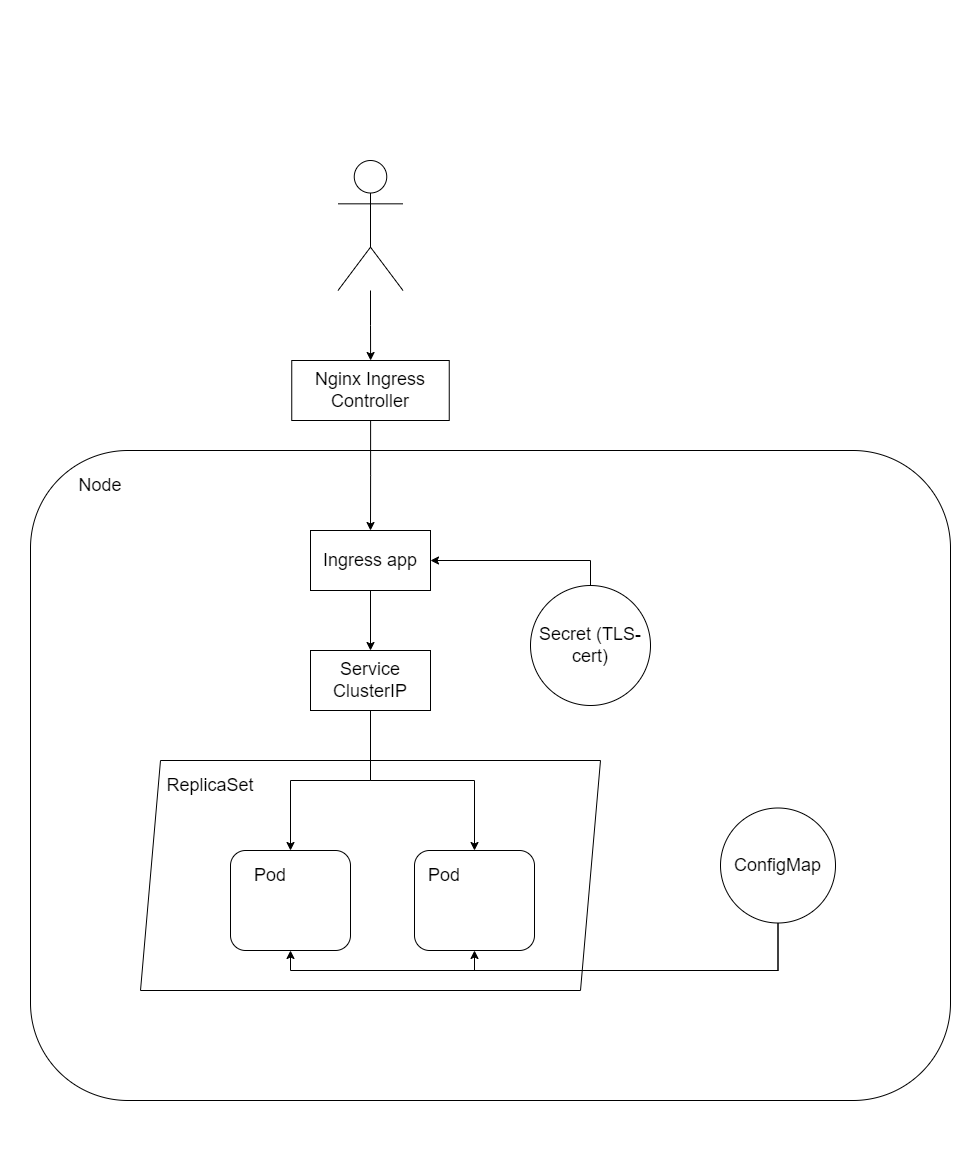

The diagram above was exported from draw.io. Its source (the exported page's mxGraphModel, read from the mxfile embedded in the PNG):
<mxGraphModel dx="1422" dy="794" grid="1" gridSize="10" guides="1" tooltips="1" connect="1" arrows="1" fold="1" page="1" pageScale="1" pageWidth="827" pageHeight="1169" math="0" shadow="0">
  <root>
    <mxCell id="0" />
    <mxCell id="1" parent="0" />
    <mxCell id="niD-qlqCpJ4RWdM3TSC5-2" value="" style="rounded=1;whiteSpace=wrap;html=1;" vertex="1" parent="1">
      <mxGeometry x="30" y="450" width="920" height="650" as="geometry" />
    </mxCell>
    <mxCell id="niD-qlqCpJ4RWdM3TSC5-11" style="edgeStyle=orthogonalEdgeStyle;rounded=0;orthogonalLoop=1;jettySize=auto;html=1;fontSize=18;" edge="1" parent="1" source="niD-qlqCpJ4RWdM3TSC5-3" target="niD-qlqCpJ4RWdM3TSC5-9">
      <mxGeometry relative="1" as="geometry" />
    </mxCell>
    <mxCell id="niD-qlqCpJ4RWdM3TSC5-3" value="" style="shape=umlActor;verticalLabelPosition=bottom;verticalAlign=top;html=1;outlineConnect=0;" vertex="1" parent="1">
      <mxGeometry x="337.5" y="160" width="65" height="130" as="geometry" />
    </mxCell>
    <mxCell id="niD-qlqCpJ4RWdM3TSC5-8" value="&lt;font style=&quot;font-size: 18px;&quot;&gt;Node&lt;/font&gt;" style="text;html=1;strokeColor=none;fillColor=none;align=center;verticalAlign=middle;whiteSpace=wrap;rounded=0;fontSize=13;" vertex="1" parent="1">
      <mxGeometry x="70" y="470" width="60" height="30" as="geometry" />
    </mxCell>
    <mxCell id="niD-qlqCpJ4RWdM3TSC5-25" style="edgeStyle=orthogonalEdgeStyle;rounded=0;orthogonalLoop=1;jettySize=auto;html=1;entryX=0.5;entryY=0;entryDx=0;entryDy=0;fontSize=18;" edge="1" parent="1" source="niD-qlqCpJ4RWdM3TSC5-9" target="niD-qlqCpJ4RWdM3TSC5-12">
      <mxGeometry relative="1" as="geometry" />
    </mxCell>
    <mxCell id="niD-qlqCpJ4RWdM3TSC5-9" value="Nginx Ingress Controller" style="rounded=0;whiteSpace=wrap;html=1;fontSize=18;" vertex="1" parent="1">
      <mxGeometry x="291.25" y="360" width="157.5" height="60" as="geometry" />
    </mxCell>
    <mxCell id="niD-qlqCpJ4RWdM3TSC5-26" style="edgeStyle=orthogonalEdgeStyle;rounded=0;orthogonalLoop=1;jettySize=auto;html=1;fontSize=18;" edge="1" parent="1" source="niD-qlqCpJ4RWdM3TSC5-12" target="niD-qlqCpJ4RWdM3TSC5-13">
      <mxGeometry relative="1" as="geometry" />
    </mxCell>
    <mxCell id="niD-qlqCpJ4RWdM3TSC5-12" value="Ingress app" style="rounded=0;whiteSpace=wrap;html=1;fontSize=18;" vertex="1" parent="1">
      <mxGeometry x="310" y="530" width="120" height="60" as="geometry" />
    </mxCell>
    <mxCell id="niD-qlqCpJ4RWdM3TSC5-29" style="edgeStyle=orthogonalEdgeStyle;rounded=0;orthogonalLoop=1;jettySize=auto;html=1;entryX=0.5;entryY=0;entryDx=0;entryDy=0;fontSize=18;" edge="1" parent="1" source="niD-qlqCpJ4RWdM3TSC5-13" target="niD-qlqCpJ4RWdM3TSC5-20">
      <mxGeometry relative="1" as="geometry" />
    </mxCell>
    <mxCell id="niD-qlqCpJ4RWdM3TSC5-13" value="Service ClusterIP" style="rounded=0;whiteSpace=wrap;html=1;fontSize=18;" vertex="1" parent="1">
      <mxGeometry x="310" y="650" width="120" height="60" as="geometry" />
    </mxCell>
    <mxCell id="niD-qlqCpJ4RWdM3TSC5-15" value="" style="shape=parallelogram;perimeter=parallelogramPerimeter;whiteSpace=wrap;html=1;fixedSize=1;fontSize=18;" vertex="1" parent="1">
      <mxGeometry x="140" y="760" width="460" height="230" as="geometry" />
    </mxCell>
    <mxCell id="niD-qlqCpJ4RWdM3TSC5-16" value="&lt;font style=&quot;font-size: 18px;&quot;&gt;ReplicaSet&lt;/font&gt;" style="text;html=1;strokeColor=none;fillColor=none;align=center;verticalAlign=middle;whiteSpace=wrap;rounded=0;fontSize=13;" vertex="1" parent="1">
      <mxGeometry x="180" y="770" width="60" height="30" as="geometry" />
    </mxCell>
    <mxCell id="niD-qlqCpJ4RWdM3TSC5-18" value="" style="rounded=1;whiteSpace=wrap;html=1;fontSize=18;" vertex="1" parent="1">
      <mxGeometry x="230" y="850" width="120" height="100" as="geometry" />
    </mxCell>
    <mxCell id="niD-qlqCpJ4RWdM3TSC5-19" value="&lt;font style=&quot;font-size: 18px;&quot;&gt;Pod&lt;/font&gt;" style="text;html=1;strokeColor=none;fillColor=none;align=center;verticalAlign=middle;whiteSpace=wrap;rounded=0;fontSize=13;" vertex="1" parent="1">
      <mxGeometry x="240" y="860" width="60" height="30" as="geometry" />
    </mxCell>
    <mxCell id="niD-qlqCpJ4RWdM3TSC5-20" value="" style="rounded=1;whiteSpace=wrap;html=1;fontSize=18;" vertex="1" parent="1">
      <mxGeometry x="414" y="850" width="120" height="100" as="geometry" />
    </mxCell>
    <mxCell id="niD-qlqCpJ4RWdM3TSC5-21" value="&lt;font style=&quot;font-size: 18px;&quot;&gt;Pod&lt;/font&gt;" style="text;html=1;strokeColor=none;fillColor=none;align=center;verticalAlign=middle;whiteSpace=wrap;rounded=0;fontSize=13;" vertex="1" parent="1">
      <mxGeometry x="414" y="860" width="60" height="30" as="geometry" />
    </mxCell>
    <mxCell id="niD-qlqCpJ4RWdM3TSC5-23" style="edgeStyle=orthogonalEdgeStyle;rounded=0;orthogonalLoop=1;jettySize=auto;html=1;entryX=1;entryY=0.5;entryDx=0;entryDy=0;fontSize=18;" edge="1" parent="1" source="niD-qlqCpJ4RWdM3TSC5-22" target="niD-qlqCpJ4RWdM3TSC5-12">
      <mxGeometry relative="1" as="geometry">
        <Array as="points">
          <mxPoint x="590" y="560" />
        </Array>
      </mxGeometry>
    </mxCell>
    <mxCell id="niD-qlqCpJ4RWdM3TSC5-22" value="Secret (TLS-cert)" style="ellipse;whiteSpace=wrap;html=1;aspect=fixed;fontSize=18;" vertex="1" parent="1">
      <mxGeometry x="530" y="585" width="120" height="120" as="geometry" />
    </mxCell>
    <mxCell id="niD-qlqCpJ4RWdM3TSC5-32" style="edgeStyle=orthogonalEdgeStyle;rounded=0;orthogonalLoop=1;jettySize=auto;html=1;entryX=0.5;entryY=1;entryDx=0;entryDy=0;fontSize=18;" edge="1" parent="1" source="niD-qlqCpJ4RWdM3TSC5-24" target="niD-qlqCpJ4RWdM3TSC5-18">
      <mxGeometry relative="1" as="geometry">
        <Array as="points">
          <mxPoint x="778" y="970" />
          <mxPoint x="290" y="970" />
        </Array>
      </mxGeometry>
    </mxCell>
    <mxCell id="niD-qlqCpJ4RWdM3TSC5-33" style="edgeStyle=orthogonalEdgeStyle;rounded=0;orthogonalLoop=1;jettySize=auto;html=1;entryX=0.5;entryY=1;entryDx=0;entryDy=0;fontSize=18;" edge="1" parent="1" source="niD-qlqCpJ4RWdM3TSC5-24" target="niD-qlqCpJ4RWdM3TSC5-20">
      <mxGeometry relative="1" as="geometry">
        <Array as="points">
          <mxPoint x="778" y="970" />
          <mxPoint x="474" y="970" />
        </Array>
      </mxGeometry>
    </mxCell>
    <mxCell id="niD-qlqCpJ4RWdM3TSC5-24" value="ConfigMap" style="ellipse;whiteSpace=wrap;html=1;aspect=fixed;fontSize=18;" vertex="1" parent="1">
      <mxGeometry x="720" y="807.5" width="115" height="115" as="geometry" />
    </mxCell>
    <mxCell id="niD-qlqCpJ4RWdM3TSC5-27" style="edgeStyle=orthogonalEdgeStyle;rounded=0;orthogonalLoop=1;jettySize=auto;html=1;entryX=0.5;entryY=0;entryDx=0;entryDy=0;fontSize=18;" edge="1" parent="1" source="niD-qlqCpJ4RWdM3TSC5-13" target="niD-qlqCpJ4RWdM3TSC5-18">
      <mxGeometry relative="1" as="geometry" />
    </mxCell>
    <mxCell id="niD-qlqCpJ4RWdM3TSC5-30" style="edgeStyle=orthogonalEdgeStyle;rounded=0;orthogonalLoop=1;jettySize=auto;html=1;entryX=0.5;entryY=0;entryDx=0;entryDy=0;fontSize=18;" edge="1" parent="1" source="niD-qlqCpJ4RWdM3TSC5-13" target="niD-qlqCpJ4RWdM3TSC5-20">
      <mxGeometry relative="1" as="geometry" />
    </mxCell>
  </root>
</mxGraphModel>